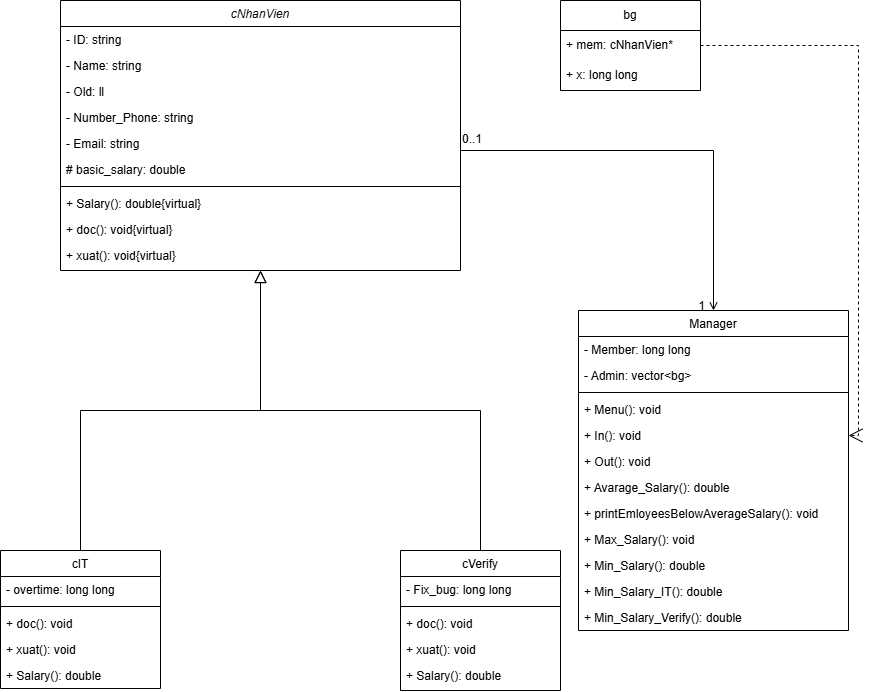

The diagram above was exported from draw.io. Its source (the exported page's mxGraphModel, read from the mxfile embedded in the PNG):
<mxGraphModel dx="786" dy="533" grid="1" gridSize="10" guides="1" tooltips="1" connect="1" arrows="1" fold="1" page="1" pageScale="1" pageWidth="827" pageHeight="1169" math="0" shadow="0">
  <root>
    <mxCell id="WIyWlLk6GJQsqaUBKTNV-0" />
    <mxCell id="WIyWlLk6GJQsqaUBKTNV-1" parent="WIyWlLk6GJQsqaUBKTNV-0" />
    <mxCell id="ZBiULVY8s1DFhSiIHbRt-0" value="cNhanVien" style="swimlane;fontStyle=2;align=center;verticalAlign=top;childLayout=stackLayout;horizontal=1;startSize=26;horizontalStack=0;resizeParent=1;resizeLast=0;collapsible=1;marginBottom=0;rounded=0;shadow=0;strokeWidth=1;" parent="WIyWlLk6GJQsqaUBKTNV-1" vertex="1">
      <mxGeometry x="780" y="500" width="400" height="270" as="geometry">
        <mxRectangle x="230" y="140" width="160" height="26" as="alternateBounds" />
      </mxGeometry>
    </mxCell>
    <mxCell id="ZBiULVY8s1DFhSiIHbRt-1" value="- ID: string" style="text;align=left;verticalAlign=top;spacingLeft=4;spacingRight=4;overflow=hidden;rotatable=0;points=[[0,0.5],[1,0.5]];portConstraint=eastwest;" parent="ZBiULVY8s1DFhSiIHbRt-0" vertex="1">
      <mxGeometry y="26" width="400" height="26" as="geometry" />
    </mxCell>
    <mxCell id="ZBiULVY8s1DFhSiIHbRt-2" value="- Name: string" style="text;align=left;verticalAlign=top;spacingLeft=4;spacingRight=4;overflow=hidden;rotatable=0;points=[[0,0.5],[1,0.5]];portConstraint=eastwest;rounded=0;shadow=0;html=0;" parent="ZBiULVY8s1DFhSiIHbRt-0" vertex="1">
      <mxGeometry y="52" width="400" height="26" as="geometry" />
    </mxCell>
    <mxCell id="ZBiULVY8s1DFhSiIHbRt-3" value="- Old: ll" style="text;align=left;verticalAlign=top;spacingLeft=4;spacingRight=4;overflow=hidden;rotatable=0;points=[[0,0.5],[1,0.5]];portConstraint=eastwest;rounded=0;shadow=0;html=0;" parent="ZBiULVY8s1DFhSiIHbRt-0" vertex="1">
      <mxGeometry y="78" width="400" height="26" as="geometry" />
    </mxCell>
    <mxCell id="ZBiULVY8s1DFhSiIHbRt-4" value="- Number_Phone: string" style="text;align=left;verticalAlign=top;spacingLeft=4;spacingRight=4;overflow=hidden;rotatable=0;points=[[0,0.5],[1,0.5]];portConstraint=eastwest;rounded=0;shadow=0;html=0;" parent="ZBiULVY8s1DFhSiIHbRt-0" vertex="1">
      <mxGeometry y="104" width="400" height="26" as="geometry" />
    </mxCell>
    <mxCell id="ZBiULVY8s1DFhSiIHbRt-5" value="- Email: string" style="text;align=left;verticalAlign=top;spacingLeft=4;spacingRight=4;overflow=hidden;rotatable=0;points=[[0,0.5],[1,0.5]];portConstraint=eastwest;rounded=0;shadow=0;html=0;" parent="ZBiULVY8s1DFhSiIHbRt-0" vertex="1">
      <mxGeometry y="130" width="400" height="26" as="geometry" />
    </mxCell>
    <mxCell id="ZBiULVY8s1DFhSiIHbRt-46" value="# basic_salary: double" style="text;align=left;verticalAlign=top;spacingLeft=4;spacingRight=4;overflow=hidden;rotatable=0;points=[[0,0.5],[1,0.5]];portConstraint=eastwest;rounded=0;shadow=0;html=0;" parent="ZBiULVY8s1DFhSiIHbRt-0" vertex="1">
      <mxGeometry y="156" width="400" height="26" as="geometry" />
    </mxCell>
    <mxCell id="ZBiULVY8s1DFhSiIHbRt-6" value="" style="line;html=1;strokeWidth=1;align=left;verticalAlign=middle;spacingTop=-1;spacingLeft=3;spacingRight=3;rotatable=0;labelPosition=right;points=[];portConstraint=eastwest;" parent="ZBiULVY8s1DFhSiIHbRt-0" vertex="1">
      <mxGeometry y="182" width="400" height="8" as="geometry" />
    </mxCell>
    <mxCell id="ZBiULVY8s1DFhSiIHbRt-7" value="+ Salary(): double{virtual}" style="text;align=left;verticalAlign=top;spacingLeft=4;spacingRight=4;overflow=hidden;rotatable=0;points=[[0,0.5],[1,0.5]];portConstraint=eastwest;" parent="ZBiULVY8s1DFhSiIHbRt-0" vertex="1">
      <mxGeometry y="190" width="400" height="26" as="geometry" />
    </mxCell>
    <mxCell id="ZBiULVY8s1DFhSiIHbRt-8" value="+ doc(): void{virtual}" style="text;align=left;verticalAlign=top;spacingLeft=4;spacingRight=4;overflow=hidden;rotatable=0;points=[[0,0.5],[1,0.5]];portConstraint=eastwest;" parent="ZBiULVY8s1DFhSiIHbRt-0" vertex="1">
      <mxGeometry y="216" width="400" height="26" as="geometry" />
    </mxCell>
    <mxCell id="ZBiULVY8s1DFhSiIHbRt-9" value="+ xuat(): void{virtual}" style="text;align=left;verticalAlign=top;spacingLeft=4;spacingRight=4;overflow=hidden;rotatable=0;points=[[0,0.5],[1,0.5]];portConstraint=eastwest;" parent="ZBiULVY8s1DFhSiIHbRt-0" vertex="1">
      <mxGeometry y="242" width="400" height="26" as="geometry" />
    </mxCell>
    <mxCell id="ZBiULVY8s1DFhSiIHbRt-11" value="cIT" style="swimlane;fontStyle=0;align=center;verticalAlign=top;childLayout=stackLayout;horizontal=1;startSize=26;horizontalStack=0;resizeParent=1;resizeLast=0;collapsible=1;marginBottom=0;rounded=0;shadow=0;strokeWidth=1;" parent="WIyWlLk6GJQsqaUBKTNV-1" vertex="1">
      <mxGeometry x="720" y="1050" width="160" height="138" as="geometry">
        <mxRectangle x="130" y="380" width="160" height="26" as="alternateBounds" />
      </mxGeometry>
    </mxCell>
    <mxCell id="ZBiULVY8s1DFhSiIHbRt-12" value="- overtime: long long" style="text;align=left;verticalAlign=top;spacingLeft=4;spacingRight=4;overflow=hidden;rotatable=0;points=[[0,0.5],[1,0.5]];portConstraint=eastwest;" parent="ZBiULVY8s1DFhSiIHbRt-11" vertex="1">
      <mxGeometry y="26" width="160" height="26" as="geometry" />
    </mxCell>
    <mxCell id="ZBiULVY8s1DFhSiIHbRt-13" value="" style="line;html=1;strokeWidth=1;align=left;verticalAlign=middle;spacingTop=-1;spacingLeft=3;spacingRight=3;rotatable=0;labelPosition=right;points=[];portConstraint=eastwest;" parent="ZBiULVY8s1DFhSiIHbRt-11" vertex="1">
      <mxGeometry y="52" width="160" height="8" as="geometry" />
    </mxCell>
    <mxCell id="ZBiULVY8s1DFhSiIHbRt-14" value="+ doc(): void" style="text;align=left;verticalAlign=top;spacingLeft=4;spacingRight=4;overflow=hidden;rotatable=0;points=[[0,0.5],[1,0.5]];portConstraint=eastwest;" parent="ZBiULVY8s1DFhSiIHbRt-11" vertex="1">
      <mxGeometry y="60" width="160" height="26" as="geometry" />
    </mxCell>
    <mxCell id="ZBiULVY8s1DFhSiIHbRt-15" value="+ xuat(): void" style="text;align=left;verticalAlign=top;spacingLeft=4;spacingRight=4;overflow=hidden;rotatable=0;points=[[0,0.5],[1,0.5]];portConstraint=eastwest;" parent="ZBiULVY8s1DFhSiIHbRt-11" vertex="1">
      <mxGeometry y="86" width="160" height="26" as="geometry" />
    </mxCell>
    <mxCell id="ZBiULVY8s1DFhSiIHbRt-47" value="+ Salary(): double" style="text;align=left;verticalAlign=top;spacingLeft=4;spacingRight=4;overflow=hidden;rotatable=0;points=[[0,0.5],[1,0.5]];portConstraint=eastwest;" parent="ZBiULVY8s1DFhSiIHbRt-11" vertex="1">
      <mxGeometry y="112" width="160" height="26" as="geometry" />
    </mxCell>
    <mxCell id="ZBiULVY8s1DFhSiIHbRt-17" value="" style="endArrow=block;endSize=10;endFill=0;shadow=0;strokeWidth=1;rounded=0;curved=0;edgeStyle=elbowEdgeStyle;elbow=vertical;" parent="WIyWlLk6GJQsqaUBKTNV-1" source="ZBiULVY8s1DFhSiIHbRt-11" target="ZBiULVY8s1DFhSiIHbRt-0" edge="1">
      <mxGeometry width="160" relative="1" as="geometry">
        <mxPoint x="990" y="893" as="sourcePoint" />
        <mxPoint x="990" y="893" as="targetPoint" />
      </mxGeometry>
    </mxCell>
    <mxCell id="ZBiULVY8s1DFhSiIHbRt-18" value="cVerify" style="swimlane;fontStyle=0;align=center;verticalAlign=top;childLayout=stackLayout;horizontal=1;startSize=26;horizontalStack=0;resizeParent=1;resizeLast=0;collapsible=1;marginBottom=0;rounded=0;shadow=0;strokeWidth=1;" parent="WIyWlLk6GJQsqaUBKTNV-1" vertex="1">
      <mxGeometry x="1120" y="1050" width="160" height="140" as="geometry">
        <mxRectangle x="340" y="380" width="170" height="26" as="alternateBounds" />
      </mxGeometry>
    </mxCell>
    <mxCell id="ZBiULVY8s1DFhSiIHbRt-19" value="- Fix_bug: long long" style="text;align=left;verticalAlign=top;spacingLeft=4;spacingRight=4;overflow=hidden;rotatable=0;points=[[0,0.5],[1,0.5]];portConstraint=eastwest;" parent="ZBiULVY8s1DFhSiIHbRt-18" vertex="1">
      <mxGeometry y="26" width="160" height="26" as="geometry" />
    </mxCell>
    <mxCell id="ZBiULVY8s1DFhSiIHbRt-21" value="" style="line;html=1;strokeWidth=1;align=left;verticalAlign=middle;spacingTop=-1;spacingLeft=3;spacingRight=3;rotatable=0;labelPosition=right;points=[];portConstraint=eastwest;" parent="ZBiULVY8s1DFhSiIHbRt-18" vertex="1">
      <mxGeometry y="52" width="160" height="8" as="geometry" />
    </mxCell>
    <mxCell id="ZBiULVY8s1DFhSiIHbRt-22" value="+ doc(): void" style="text;align=left;verticalAlign=top;spacingLeft=4;spacingRight=4;overflow=hidden;rotatable=0;points=[[0,0.5],[1,0.5]];portConstraint=eastwest;" parent="ZBiULVY8s1DFhSiIHbRt-18" vertex="1">
      <mxGeometry y="60" width="160" height="26" as="geometry" />
    </mxCell>
    <mxCell id="ZBiULVY8s1DFhSiIHbRt-23" value="+ xuat(): void" style="text;align=left;verticalAlign=top;spacingLeft=4;spacingRight=4;overflow=hidden;rotatable=0;points=[[0,0.5],[1,0.5]];portConstraint=eastwest;" parent="ZBiULVY8s1DFhSiIHbRt-18" vertex="1">
      <mxGeometry y="86" width="160" height="26" as="geometry" />
    </mxCell>
    <mxCell id="ZBiULVY8s1DFhSiIHbRt-48" value="+ Salary(): double" style="text;align=left;verticalAlign=top;spacingLeft=4;spacingRight=4;overflow=hidden;rotatable=0;points=[[0,0.5],[1,0.5]];portConstraint=eastwest;" parent="ZBiULVY8s1DFhSiIHbRt-18" vertex="1">
      <mxGeometry y="112" width="160" height="26" as="geometry" />
    </mxCell>
    <mxCell id="ZBiULVY8s1DFhSiIHbRt-25" value="" style="endArrow=block;endSize=10;endFill=0;shadow=0;strokeWidth=1;rounded=0;curved=0;edgeStyle=elbowEdgeStyle;elbow=vertical;" parent="WIyWlLk6GJQsqaUBKTNV-1" source="ZBiULVY8s1DFhSiIHbRt-18" target="ZBiULVY8s1DFhSiIHbRt-0" edge="1">
      <mxGeometry width="160" relative="1" as="geometry">
        <mxPoint x="1000" y="1063" as="sourcePoint" />
        <mxPoint x="1100" y="961" as="targetPoint" />
      </mxGeometry>
    </mxCell>
    <mxCell id="ZBiULVY8s1DFhSiIHbRt-26" value="Manager" style="swimlane;fontStyle=0;align=center;verticalAlign=top;childLayout=stackLayout;horizontal=1;startSize=26;horizontalStack=0;resizeParent=1;resizeLast=0;collapsible=1;marginBottom=0;rounded=0;shadow=0;strokeWidth=1;" parent="WIyWlLk6GJQsqaUBKTNV-1" vertex="1">
      <mxGeometry x="1298" y="810" width="270" height="320" as="geometry">
        <mxRectangle x="550" y="140" width="160" height="26" as="alternateBounds" />
      </mxGeometry>
    </mxCell>
    <mxCell id="ZBiULVY8s1DFhSiIHbRt-27" value="- Member: long long" style="text;align=left;verticalAlign=top;spacingLeft=4;spacingRight=4;overflow=hidden;rotatable=0;points=[[0,0.5],[1,0.5]];portConstraint=eastwest;" parent="ZBiULVY8s1DFhSiIHbRt-26" vertex="1">
      <mxGeometry y="26" width="270" height="26" as="geometry" />
    </mxCell>
    <mxCell id="ZBiULVY8s1DFhSiIHbRt-28" value="- Admin: vector&lt;bg&gt;" style="text;align=left;verticalAlign=top;spacingLeft=4;spacingRight=4;overflow=hidden;rotatable=0;points=[[0,0.5],[1,0.5]];portConstraint=eastwest;rounded=0;shadow=0;html=0;" parent="ZBiULVY8s1DFhSiIHbRt-26" vertex="1">
      <mxGeometry y="52" width="270" height="26" as="geometry" />
    </mxCell>
    <mxCell id="ZBiULVY8s1DFhSiIHbRt-29" value="" style="line;html=1;strokeWidth=1;align=left;verticalAlign=middle;spacingTop=-1;spacingLeft=3;spacingRight=3;rotatable=0;labelPosition=right;points=[];portConstraint=eastwest;" parent="ZBiULVY8s1DFhSiIHbRt-26" vertex="1">
      <mxGeometry y="78" width="270" height="8" as="geometry" />
    </mxCell>
    <mxCell id="ZBiULVY8s1DFhSiIHbRt-30" value="+ Menu(): void" style="text;align=left;verticalAlign=top;spacingLeft=4;spacingRight=4;overflow=hidden;rotatable=0;points=[[0,0.5],[1,0.5]];portConstraint=eastwest;" parent="ZBiULVY8s1DFhSiIHbRt-26" vertex="1">
      <mxGeometry y="86" width="270" height="26" as="geometry" />
    </mxCell>
    <mxCell id="ZBiULVY8s1DFhSiIHbRt-31" value="+ In(): void" style="text;align=left;verticalAlign=top;spacingLeft=4;spacingRight=4;overflow=hidden;rotatable=0;points=[[0,0.5],[1,0.5]];portConstraint=eastwest;" parent="ZBiULVY8s1DFhSiIHbRt-26" vertex="1">
      <mxGeometry y="112" width="270" height="26" as="geometry" />
    </mxCell>
    <mxCell id="ZBiULVY8s1DFhSiIHbRt-32" value="+ Out(): void" style="text;align=left;verticalAlign=top;spacingLeft=4;spacingRight=4;overflow=hidden;rotatable=0;points=[[0,0.5],[1,0.5]];portConstraint=eastwest;" parent="ZBiULVY8s1DFhSiIHbRt-26" vertex="1">
      <mxGeometry y="138" width="270" height="26" as="geometry" />
    </mxCell>
    <mxCell id="ZBiULVY8s1DFhSiIHbRt-33" value="+ Avarage_Salary(): double" style="text;align=left;verticalAlign=top;spacingLeft=4;spacingRight=4;overflow=hidden;rotatable=0;points=[[0,0.5],[1,0.5]];portConstraint=eastwest;" parent="ZBiULVY8s1DFhSiIHbRt-26" vertex="1">
      <mxGeometry y="164" width="270" height="26" as="geometry" />
    </mxCell>
    <mxCell id="ZBiULVY8s1DFhSiIHbRt-35" value="+ printEmloyeesBelowAverageSalary(): void" style="text;align=left;verticalAlign=top;spacingLeft=4;spacingRight=4;overflow=hidden;rotatable=0;points=[[0,0.5],[1,0.5]];portConstraint=eastwest;" parent="ZBiULVY8s1DFhSiIHbRt-26" vertex="1">
      <mxGeometry y="190" width="270" height="26" as="geometry" />
    </mxCell>
    <mxCell id="ZBiULVY8s1DFhSiIHbRt-36" value="+ Max_Salary(): void" style="text;align=left;verticalAlign=top;spacingLeft=4;spacingRight=4;overflow=hidden;rotatable=0;points=[[0,0.5],[1,0.5]];portConstraint=eastwest;" parent="ZBiULVY8s1DFhSiIHbRt-26" vertex="1">
      <mxGeometry y="216" width="270" height="26" as="geometry" />
    </mxCell>
    <mxCell id="ZBiULVY8s1DFhSiIHbRt-49" value="+ Min_Salary(): double" style="text;align=left;verticalAlign=top;spacingLeft=4;spacingRight=4;overflow=hidden;rotatable=0;points=[[0,0.5],[1,0.5]];portConstraint=eastwest;" parent="ZBiULVY8s1DFhSiIHbRt-26" vertex="1">
      <mxGeometry y="242" width="270" height="26" as="geometry" />
    </mxCell>
    <mxCell id="ZBiULVY8s1DFhSiIHbRt-50" value="+ Min_Salary_IT(): double" style="text;align=left;verticalAlign=top;spacingLeft=4;spacingRight=4;overflow=hidden;rotatable=0;points=[[0,0.5],[1,0.5]];portConstraint=eastwest;" parent="ZBiULVY8s1DFhSiIHbRt-26" vertex="1">
      <mxGeometry y="268" width="270" height="26" as="geometry" />
    </mxCell>
    <mxCell id="ZBiULVY8s1DFhSiIHbRt-51" value="+ Min_Salary_Verify(): double" style="text;align=left;verticalAlign=top;spacingLeft=4;spacingRight=4;overflow=hidden;rotatable=0;points=[[0,0.5],[1,0.5]];portConstraint=eastwest;" parent="ZBiULVY8s1DFhSiIHbRt-26" vertex="1">
      <mxGeometry y="294" width="270" height="26" as="geometry" />
    </mxCell>
    <mxCell id="ZBiULVY8s1DFhSiIHbRt-38" value="bg" style="swimlane;fontStyle=0;childLayout=stackLayout;horizontal=1;startSize=30;horizontalStack=0;resizeParent=1;resizeParentMax=0;resizeLast=0;collapsible=1;marginBottom=0;whiteSpace=wrap;html=1;" parent="WIyWlLk6GJQsqaUBKTNV-1" vertex="1">
      <mxGeometry x="1280" y="500" width="140" height="90" as="geometry" />
    </mxCell>
    <mxCell id="ZBiULVY8s1DFhSiIHbRt-39" value="+ mem: cNhanVien*" style="text;strokeColor=none;fillColor=none;align=left;verticalAlign=middle;spacingLeft=4;spacingRight=4;overflow=hidden;points=[[0,0.5],[1,0.5]];portConstraint=eastwest;rotatable=0;whiteSpace=wrap;html=1;" parent="ZBiULVY8s1DFhSiIHbRt-38" vertex="1">
      <mxGeometry y="30" width="140" height="30" as="geometry" />
    </mxCell>
    <mxCell id="ZBiULVY8s1DFhSiIHbRt-40" value="+ x: long long" style="text;strokeColor=none;fillColor=none;align=left;verticalAlign=middle;spacingLeft=4;spacingRight=4;overflow=hidden;points=[[0,0.5],[1,0.5]];portConstraint=eastwest;rotatable=0;whiteSpace=wrap;html=1;" parent="ZBiULVY8s1DFhSiIHbRt-38" vertex="1">
      <mxGeometry y="60" width="140" height="30" as="geometry" />
    </mxCell>
    <mxCell id="ZBiULVY8s1DFhSiIHbRt-41" value="" style="endArrow=open;endSize=12;dashed=1;html=1;rounded=0;exitX=1;exitY=0.5;exitDx=0;exitDy=0;entryX=1;entryY=0.5;entryDx=0;entryDy=0;edgeStyle=orthogonalEdgeStyle;" parent="WIyWlLk6GJQsqaUBKTNV-1" source="ZBiULVY8s1DFhSiIHbRt-39" target="ZBiULVY8s1DFhSiIHbRt-31" edge="1">
      <mxGeometry width="160" relative="1" as="geometry">
        <mxPoint x="1040" y="660" as="sourcePoint" />
        <mxPoint x="1458" y="900.9999999999998" as="targetPoint" />
      </mxGeometry>
    </mxCell>
    <mxCell id="ZBiULVY8s1DFhSiIHbRt-42" value="" style="endArrow=open;shadow=0;strokeWidth=1;rounded=0;curved=0;endFill=1;edgeStyle=elbowEdgeStyle;elbow=vertical;entryX=0.5;entryY=0;entryDx=0;entryDy=0;exitX=1;exitY=0.5;exitDx=0;exitDy=0;" parent="WIyWlLk6GJQsqaUBKTNV-1" source="ZBiULVY8s1DFhSiIHbRt-5" target="ZBiULVY8s1DFhSiIHbRt-26" edge="1">
      <mxGeometry x="0.5" y="41" relative="1" as="geometry">
        <mxPoint x="1010" y="728" as="sourcePoint" />
        <mxPoint x="1463" y="768" as="targetPoint" />
        <mxPoint x="-40" y="32" as="offset" />
        <Array as="points">
          <mxPoint x="1340" y="650" />
        </Array>
      </mxGeometry>
    </mxCell>
    <mxCell id="ZBiULVY8s1DFhSiIHbRt-43" value="0..1" style="resizable=0;align=left;verticalAlign=bottom;labelBackgroundColor=none;fontSize=12;" parent="ZBiULVY8s1DFhSiIHbRt-42" connectable="0" vertex="1">
      <mxGeometry x="-1" relative="1" as="geometry">
        <mxPoint y="4" as="offset" />
      </mxGeometry>
    </mxCell>
    <mxCell id="ZBiULVY8s1DFhSiIHbRt-44" value="1" style="resizable=0;align=right;verticalAlign=bottom;labelBackgroundColor=none;fontSize=12;" parent="ZBiULVY8s1DFhSiIHbRt-42" connectable="0" vertex="1">
      <mxGeometry x="1" relative="1" as="geometry">
        <mxPoint x="-7" y="4" as="offset" />
      </mxGeometry>
    </mxCell>
  </root>
</mxGraphModel>